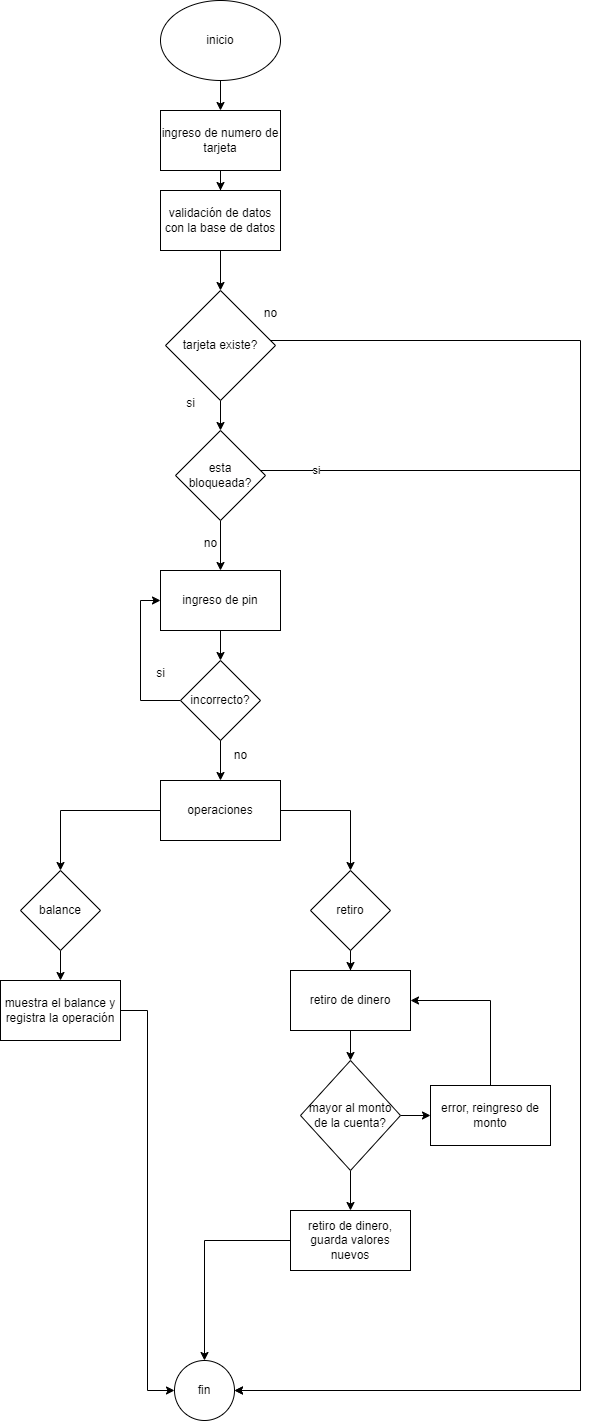

The diagram above was exported from draw.io. Its source (the exported page's mxGraphModel, read from the mxfile embedded in the PNG):
<mxGraphModel dx="1434" dy="746" grid="1" gridSize="10" guides="1" tooltips="1" connect="1" arrows="1" fold="1" page="1" pageScale="1" pageWidth="827" pageHeight="1169" math="0" shadow="0">
  <root>
    <mxCell id="0" />
    <mxCell id="1" parent="0" />
    <mxCell id="Kk5XHbZWyqblMwhbal3h-4" style="edgeStyle=orthogonalEdgeStyle;rounded=0;orthogonalLoop=1;jettySize=auto;html=1;entryX=0.5;entryY=0;entryDx=0;entryDy=0;" edge="1" parent="1" source="Kk5XHbZWyqblMwhbal3h-6" target="Kk5XHbZWyqblMwhbal3h-3">
      <mxGeometry relative="1" as="geometry" />
    </mxCell>
    <mxCell id="Kk5XHbZWyqblMwhbal3h-2" value="inicio" style="ellipse;whiteSpace=wrap;html=1;" vertex="1" parent="1">
      <mxGeometry x="340" y="20" width="120" height="80" as="geometry" />
    </mxCell>
    <mxCell id="Kk5XHbZWyqblMwhbal3h-10" style="edgeStyle=orthogonalEdgeStyle;rounded=0;orthogonalLoop=1;jettySize=auto;html=1;entryX=0.5;entryY=0;entryDx=0;entryDy=0;" edge="1" parent="1" source="Kk5XHbZWyqblMwhbal3h-3" target="Kk5XHbZWyqblMwhbal3h-9">
      <mxGeometry relative="1" as="geometry" />
    </mxCell>
    <mxCell id="Kk5XHbZWyqblMwhbal3h-3" value="validación de datos con la base de datos" style="rounded=0;whiteSpace=wrap;html=1;" vertex="1" parent="1">
      <mxGeometry x="340" y="210" width="120" height="60" as="geometry" />
    </mxCell>
    <mxCell id="Kk5XHbZWyqblMwhbal3h-7" value="" style="edgeStyle=orthogonalEdgeStyle;rounded=0;orthogonalLoop=1;jettySize=auto;html=1;entryX=0.5;entryY=0;entryDx=0;entryDy=0;" edge="1" parent="1" source="Kk5XHbZWyqblMwhbal3h-2" target="Kk5XHbZWyqblMwhbal3h-6">
      <mxGeometry relative="1" as="geometry">
        <mxPoint x="400" y="100" as="sourcePoint" />
        <mxPoint x="400" y="190" as="targetPoint" />
      </mxGeometry>
    </mxCell>
    <mxCell id="Kk5XHbZWyqblMwhbal3h-6" value="ingreso de numero de tarjeta" style="rounded=0;whiteSpace=wrap;html=1;" vertex="1" parent="1">
      <mxGeometry x="340" y="130" width="120" height="60" as="geometry" />
    </mxCell>
    <mxCell id="Kk5XHbZWyqblMwhbal3h-8" value="fin" style="ellipse;whiteSpace=wrap;html=1;aspect=fixed;" vertex="1" parent="1">
      <mxGeometry x="354" y="1380" width="60" height="60" as="geometry" />
    </mxCell>
    <mxCell id="Kk5XHbZWyqblMwhbal3h-13" style="edgeStyle=orthogonalEdgeStyle;rounded=0;orthogonalLoop=1;jettySize=auto;html=1;entryX=1;entryY=0.5;entryDx=0;entryDy=0;" edge="1" parent="1" source="Kk5XHbZWyqblMwhbal3h-9" target="Kk5XHbZWyqblMwhbal3h-8">
      <mxGeometry relative="1" as="geometry">
        <mxPoint x="750" y="770" as="targetPoint" />
        <Array as="points">
          <mxPoint x="760" y="360" />
          <mxPoint x="760" y="1410" />
        </Array>
      </mxGeometry>
    </mxCell>
    <mxCell id="Kk5XHbZWyqblMwhbal3h-16" style="edgeStyle=orthogonalEdgeStyle;rounded=0;orthogonalLoop=1;jettySize=auto;html=1;entryX=0.5;entryY=0;entryDx=0;entryDy=0;" edge="1" parent="1" source="Kk5XHbZWyqblMwhbal3h-9" target="Kk5XHbZWyqblMwhbal3h-15">
      <mxGeometry relative="1" as="geometry" />
    </mxCell>
    <mxCell id="Kk5XHbZWyqblMwhbal3h-9" value="tarjeta existe?" style="rhombus;whiteSpace=wrap;html=1;" vertex="1" parent="1">
      <mxGeometry x="345" y="310" width="110" height="110" as="geometry" />
    </mxCell>
    <mxCell id="Kk5XHbZWyqblMwhbal3h-11" value="si" style="text;html=1;align=center;verticalAlign=middle;resizable=0;points=[];autosize=1;strokeColor=none;fillColor=none;" vertex="1" parent="1">
      <mxGeometry x="355" y="408" width="30" height="30" as="geometry" />
    </mxCell>
    <mxCell id="Kk5XHbZWyqblMwhbal3h-12" value="no" style="text;html=1;align=center;verticalAlign=middle;resizable=0;points=[];autosize=1;strokeColor=none;fillColor=none;" vertex="1" parent="1">
      <mxGeometry x="430" y="318" width="40" height="30" as="geometry" />
    </mxCell>
    <mxCell id="Kk5XHbZWyqblMwhbal3h-17" style="edgeStyle=orthogonalEdgeStyle;rounded=0;orthogonalLoop=1;jettySize=auto;html=1;entryX=1;entryY=0.5;entryDx=0;entryDy=0;" edge="1" parent="1" source="Kk5XHbZWyqblMwhbal3h-15" target="Kk5XHbZWyqblMwhbal3h-8">
      <mxGeometry relative="1" as="geometry">
        <mxPoint x="800" y="490" as="targetPoint" />
        <Array as="points">
          <mxPoint x="760" y="490" />
          <mxPoint x="760" y="1410" />
        </Array>
      </mxGeometry>
    </mxCell>
    <mxCell id="Kk5XHbZWyqblMwhbal3h-18" value="si" style="edgeLabel;html=1;align=center;verticalAlign=middle;resizable=0;points=[];" vertex="1" connectable="0" parent="Kk5XHbZWyqblMwhbal3h-17">
      <mxGeometry x="-0.9304" y="1" relative="1" as="geometry">
        <mxPoint as="offset" />
      </mxGeometry>
    </mxCell>
    <mxCell id="Kk5XHbZWyqblMwhbal3h-20" style="edgeStyle=orthogonalEdgeStyle;rounded=0;orthogonalLoop=1;jettySize=auto;html=1;entryX=0.5;entryY=0;entryDx=0;entryDy=0;" edge="1" parent="1" source="Kk5XHbZWyqblMwhbal3h-15" target="Kk5XHbZWyqblMwhbal3h-19">
      <mxGeometry relative="1" as="geometry" />
    </mxCell>
    <mxCell id="Kk5XHbZWyqblMwhbal3h-15" value="esta bloqueada?" style="rhombus;whiteSpace=wrap;html=1;" vertex="1" parent="1">
      <mxGeometry x="355" y="450" width="90" height="90" as="geometry" />
    </mxCell>
    <mxCell id="Kk5XHbZWyqblMwhbal3h-23" style="edgeStyle=orthogonalEdgeStyle;rounded=0;orthogonalLoop=1;jettySize=auto;html=1;entryX=0.5;entryY=0;entryDx=0;entryDy=0;" edge="1" parent="1" source="Kk5XHbZWyqblMwhbal3h-19" target="Kk5XHbZWyqblMwhbal3h-22">
      <mxGeometry relative="1" as="geometry" />
    </mxCell>
    <mxCell id="Kk5XHbZWyqblMwhbal3h-19" value="ingreso de pin" style="rounded=0;whiteSpace=wrap;html=1;" vertex="1" parent="1">
      <mxGeometry x="340" y="590" width="120" height="60" as="geometry" />
    </mxCell>
    <mxCell id="Kk5XHbZWyqblMwhbal3h-21" value="no" style="text;html=1;align=center;verticalAlign=middle;resizable=0;points=[];autosize=1;strokeColor=none;fillColor=none;" vertex="1" parent="1">
      <mxGeometry x="370" y="548" width="40" height="30" as="geometry" />
    </mxCell>
    <mxCell id="Kk5XHbZWyqblMwhbal3h-24" style="edgeStyle=orthogonalEdgeStyle;rounded=0;orthogonalLoop=1;jettySize=auto;html=1;entryX=0;entryY=0.5;entryDx=0;entryDy=0;" edge="1" parent="1" source="Kk5XHbZWyqblMwhbal3h-22" target="Kk5XHbZWyqblMwhbal3h-19">
      <mxGeometry relative="1" as="geometry">
        <Array as="points">
          <mxPoint x="320" y="720" />
          <mxPoint x="320" y="620" />
        </Array>
      </mxGeometry>
    </mxCell>
    <mxCell id="Kk5XHbZWyqblMwhbal3h-22" value="incorrecto?" style="rhombus;whiteSpace=wrap;html=1;" vertex="1" parent="1">
      <mxGeometry x="360" y="680" width="80" height="80" as="geometry" />
    </mxCell>
    <mxCell id="Kk5XHbZWyqblMwhbal3h-25" value="no" style="text;html=1;align=center;verticalAlign=middle;resizable=0;points=[];autosize=1;strokeColor=none;fillColor=none;" vertex="1" parent="1">
      <mxGeometry x="400" y="760" width="40" height="30" as="geometry" />
    </mxCell>
    <mxCell id="Kk5XHbZWyqblMwhbal3h-27" value="si" style="text;html=1;align=center;verticalAlign=middle;resizable=0;points=[];autosize=1;strokeColor=none;fillColor=none;" vertex="1" parent="1">
      <mxGeometry x="325" y="678" width="30" height="30" as="geometry" />
    </mxCell>
    <mxCell id="Kk5XHbZWyqblMwhbal3h-29" value="" style="edgeStyle=orthogonalEdgeStyle;rounded=0;orthogonalLoop=1;jettySize=auto;html=1;entryX=0.5;entryY=0;entryDx=0;entryDy=0;" edge="1" parent="1" source="Kk5XHbZWyqblMwhbal3h-22" target="Kk5XHbZWyqblMwhbal3h-28">
      <mxGeometry relative="1" as="geometry">
        <mxPoint x="400" y="760" as="sourcePoint" />
        <mxPoint x="400" y="1020" as="targetPoint" />
      </mxGeometry>
    </mxCell>
    <mxCell id="Kk5XHbZWyqblMwhbal3h-35" style="edgeStyle=orthogonalEdgeStyle;rounded=0;orthogonalLoop=1;jettySize=auto;html=1;entryX=0.5;entryY=0;entryDx=0;entryDy=0;" edge="1" parent="1" source="Kk5XHbZWyqblMwhbal3h-28" target="Kk5XHbZWyqblMwhbal3h-32">
      <mxGeometry relative="1" as="geometry" />
    </mxCell>
    <mxCell id="Kk5XHbZWyqblMwhbal3h-28" value="operaciones" style="rounded=0;whiteSpace=wrap;html=1;" vertex="1" parent="1">
      <mxGeometry x="340" y="800" width="120" height="60" as="geometry" />
    </mxCell>
    <mxCell id="Kk5XHbZWyqblMwhbal3h-41" value="" style="edgeStyle=orthogonalEdgeStyle;rounded=0;orthogonalLoop=1;jettySize=auto;html=1;" edge="1" parent="1" source="Kk5XHbZWyqblMwhbal3h-32" target="Kk5XHbZWyqblMwhbal3h-40">
      <mxGeometry relative="1" as="geometry" />
    </mxCell>
    <mxCell id="Kk5XHbZWyqblMwhbal3h-32" value="retiro" style="rhombus;whiteSpace=wrap;html=1;" vertex="1" parent="1">
      <mxGeometry x="490" y="890" width="80" height="80" as="geometry" />
    </mxCell>
    <mxCell id="Kk5XHbZWyqblMwhbal3h-34" value="" style="edgeStyle=orthogonalEdgeStyle;rounded=0;orthogonalLoop=1;jettySize=auto;html=1;entryX=0.5;entryY=0;entryDx=0;entryDy=0;" edge="1" parent="1" source="Kk5XHbZWyqblMwhbal3h-28" target="Kk5XHbZWyqblMwhbal3h-30">
      <mxGeometry relative="1" as="geometry">
        <mxPoint x="400" y="860" as="sourcePoint" />
        <mxPoint x="400" y="1020" as="targetPoint" />
      </mxGeometry>
    </mxCell>
    <mxCell id="Kk5XHbZWyqblMwhbal3h-38" style="edgeStyle=orthogonalEdgeStyle;rounded=0;orthogonalLoop=1;jettySize=auto;html=1;entryX=0.5;entryY=0;entryDx=0;entryDy=0;" edge="1" parent="1" source="Kk5XHbZWyqblMwhbal3h-30" target="Kk5XHbZWyqblMwhbal3h-37">
      <mxGeometry relative="1" as="geometry" />
    </mxCell>
    <mxCell id="Kk5XHbZWyqblMwhbal3h-30" value="balance" style="rhombus;whiteSpace=wrap;html=1;" vertex="1" parent="1">
      <mxGeometry x="200" y="890" width="80" height="80" as="geometry" />
    </mxCell>
    <mxCell id="Kk5XHbZWyqblMwhbal3h-39" style="edgeStyle=orthogonalEdgeStyle;rounded=0;orthogonalLoop=1;jettySize=auto;html=1;entryX=0;entryY=0.5;entryDx=0;entryDy=0;" edge="1" parent="1" source="Kk5XHbZWyqblMwhbal3h-37" target="Kk5XHbZWyqblMwhbal3h-8">
      <mxGeometry relative="1" as="geometry" />
    </mxCell>
    <mxCell id="Kk5XHbZWyqblMwhbal3h-37" value="muestra el balance y registra la operación" style="rounded=0;whiteSpace=wrap;html=1;" vertex="1" parent="1">
      <mxGeometry x="180" y="1000" width="120" height="60" as="geometry" />
    </mxCell>
    <mxCell id="Kk5XHbZWyqblMwhbal3h-43" value="" style="edgeStyle=orthogonalEdgeStyle;rounded=0;orthogonalLoop=1;jettySize=auto;html=1;" edge="1" parent="1" source="Kk5XHbZWyqblMwhbal3h-40" target="Kk5XHbZWyqblMwhbal3h-42">
      <mxGeometry relative="1" as="geometry" />
    </mxCell>
    <mxCell id="Kk5XHbZWyqblMwhbal3h-40" value="retiro de dinero" style="whiteSpace=wrap;html=1;" vertex="1" parent="1">
      <mxGeometry x="470" y="990" width="120" height="60" as="geometry" />
    </mxCell>
    <mxCell id="Kk5XHbZWyqblMwhbal3h-46" value="" style="edgeStyle=orthogonalEdgeStyle;rounded=0;orthogonalLoop=1;jettySize=auto;html=1;" edge="1" parent="1" source="Kk5XHbZWyqblMwhbal3h-42" target="Kk5XHbZWyqblMwhbal3h-45">
      <mxGeometry relative="1" as="geometry" />
    </mxCell>
    <mxCell id="Kk5XHbZWyqblMwhbal3h-48" value="" style="edgeStyle=orthogonalEdgeStyle;rounded=0;orthogonalLoop=1;jettySize=auto;html=1;" edge="1" parent="1" source="Kk5XHbZWyqblMwhbal3h-42" target="Kk5XHbZWyqblMwhbal3h-47">
      <mxGeometry relative="1" as="geometry" />
    </mxCell>
    <mxCell id="Kk5XHbZWyqblMwhbal3h-42" value="mayor al monto de la cuenta?" style="rhombus;whiteSpace=wrap;html=1;" vertex="1" parent="1">
      <mxGeometry x="480" y="1080" width="100" height="110" as="geometry" />
    </mxCell>
    <mxCell id="Kk5XHbZWyqblMwhbal3h-50" style="edgeStyle=orthogonalEdgeStyle;rounded=0;orthogonalLoop=1;jettySize=auto;html=1;entryX=0.5;entryY=0;entryDx=0;entryDy=0;" edge="1" parent="1" source="Kk5XHbZWyqblMwhbal3h-45" target="Kk5XHbZWyqblMwhbal3h-8">
      <mxGeometry relative="1" as="geometry" />
    </mxCell>
    <mxCell id="Kk5XHbZWyqblMwhbal3h-45" value="retiro de dinero, guarda valores nuevos" style="whiteSpace=wrap;html=1;" vertex="1" parent="1">
      <mxGeometry x="470" y="1230" width="120" height="60" as="geometry" />
    </mxCell>
    <mxCell id="Kk5XHbZWyqblMwhbal3h-49" style="edgeStyle=orthogonalEdgeStyle;rounded=0;orthogonalLoop=1;jettySize=auto;html=1;entryX=1;entryY=0.5;entryDx=0;entryDy=0;" edge="1" parent="1" source="Kk5XHbZWyqblMwhbal3h-47" target="Kk5XHbZWyqblMwhbal3h-40">
      <mxGeometry relative="1" as="geometry">
        <Array as="points">
          <mxPoint x="670" y="1020" />
        </Array>
      </mxGeometry>
    </mxCell>
    <mxCell id="Kk5XHbZWyqblMwhbal3h-47" value="error, reingreso de monto" style="whiteSpace=wrap;html=1;" vertex="1" parent="1">
      <mxGeometry x="610" y="1105" width="120" height="60" as="geometry" />
    </mxCell>
  </root>
</mxGraphModel>